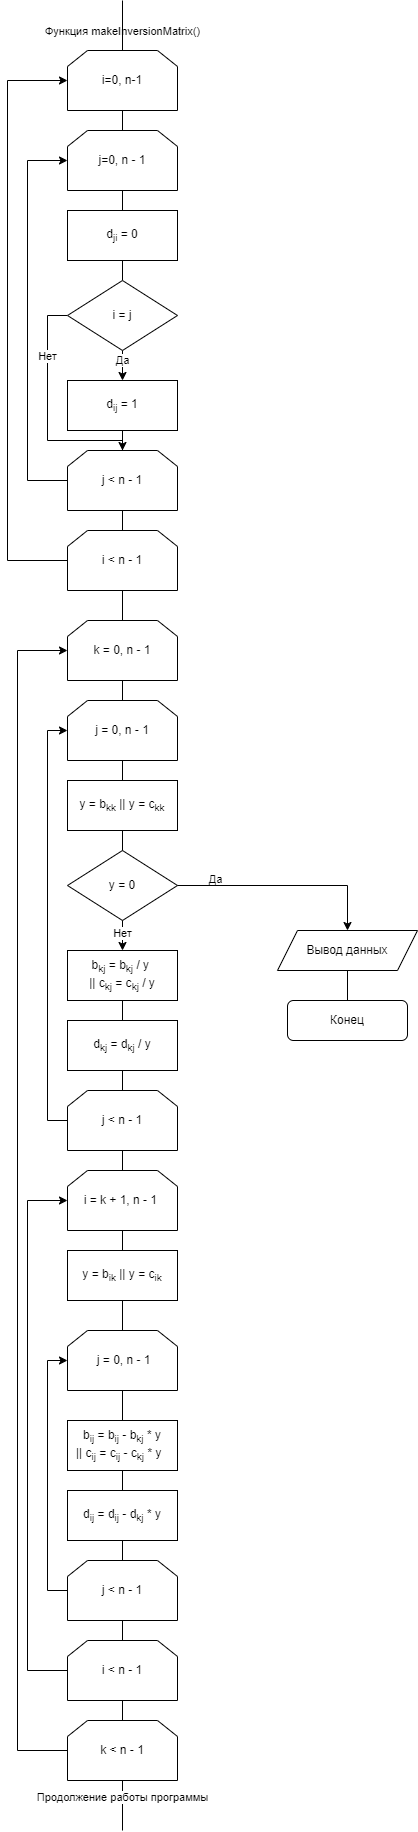

The diagram above was exported from draw.io. Its source (the exported page's mxGraphModel, read from the mxfile embedded in the PNG):
<mxGraphModel dx="794" dy="-715" grid="1" gridSize="10" guides="1" tooltips="1" connect="1" arrows="1" fold="1" page="1" pageScale="1" pageWidth="827" pageHeight="1169" math="0" shadow="0">
  <root>
    <mxCell id="0" />
    <mxCell id="1" parent="0" />
    <mxCell id="DIyHkCPntBa4fd9GgHLr-1" value="Функция makeInversionMatrix()" style="edgeLabel;html=1;align=center;verticalAlign=middle;resizable=0;points=[];" vertex="1" connectable="0" parent="1">
      <mxGeometry x="414.00000000000045" y="1710" as="geometry" />
    </mxCell>
    <mxCell id="DIyHkCPntBa4fd9GgHLr-2" value="i=0, n-1" style="shape=loopLimit;whiteSpace=wrap;html=1;" vertex="1" parent="1">
      <mxGeometry x="360" y="1730" width="110" height="60" as="geometry" />
    </mxCell>
    <mxCell id="DIyHkCPntBa4fd9GgHLr-3" value="" style="endArrow=none;html=1;rounded=0;entryX=0.5;entryY=1;entryDx=0;entryDy=0;exitX=0.5;exitY=0;exitDx=0;exitDy=0;" edge="1" parent="1" source="DIyHkCPntBa4fd9GgHLr-4" target="DIyHkCPntBa4fd9GgHLr-2">
      <mxGeometry width="50" height="50" relative="1" as="geometry">
        <mxPoint x="415" y="1850" as="sourcePoint" />
        <mxPoint x="440" y="1840" as="targetPoint" />
      </mxGeometry>
    </mxCell>
    <mxCell id="DIyHkCPntBa4fd9GgHLr-4" value="j=0, n - 1" style="shape=loopLimit;whiteSpace=wrap;html=1;" vertex="1" parent="1">
      <mxGeometry x="360" y="1810" width="110" height="60" as="geometry" />
    </mxCell>
    <mxCell id="DIyHkCPntBa4fd9GgHLr-5" value="" style="endArrow=none;html=1;rounded=0;entryX=0.5;entryY=1;entryDx=0;entryDy=0;exitX=0.5;exitY=0;exitDx=0;exitDy=0;" edge="1" parent="1" source="DIyHkCPntBa4fd9GgHLr-6" target="DIyHkCPntBa4fd9GgHLr-4">
      <mxGeometry width="50" height="50" relative="1" as="geometry">
        <mxPoint x="415" y="1940" as="sourcePoint" />
        <mxPoint x="440" y="1920" as="targetPoint" />
      </mxGeometry>
    </mxCell>
    <mxCell id="DIyHkCPntBa4fd9GgHLr-6" value="d&lt;sub&gt;ji&lt;/sub&gt; = 0" style="rounded=0;whiteSpace=wrap;html=1;" vertex="1" parent="1">
      <mxGeometry x="360" y="1890" width="110" height="50" as="geometry" />
    </mxCell>
    <mxCell id="DIyHkCPntBa4fd9GgHLr-7" value="" style="endArrow=none;html=1;rounded=0;entryX=0.5;entryY=1;entryDx=0;entryDy=0;" edge="1" parent="1" source="DIyHkCPntBa4fd9GgHLr-40" target="DIyHkCPntBa4fd9GgHLr-6">
      <mxGeometry width="50" height="50" relative="1" as="geometry">
        <mxPoint x="415" y="2020" as="sourcePoint" />
        <mxPoint x="440" y="1920" as="targetPoint" />
      </mxGeometry>
    </mxCell>
    <mxCell id="DIyHkCPntBa4fd9GgHLr-8" value="" style="endArrow=classic;html=1;rounded=0;exitX=0.5;exitY=1;exitDx=0;exitDy=0;entryX=0.5;entryY=0;entryDx=0;entryDy=0;" edge="1" parent="1" source="DIyHkCPntBa4fd9GgHLr-40" target="DIyHkCPntBa4fd9GgHLr-10">
      <mxGeometry width="50" height="50" relative="1" as="geometry">
        <mxPoint x="390" y="2140" as="sourcePoint" />
        <mxPoint x="415" y="2120" as="targetPoint" />
      </mxGeometry>
    </mxCell>
    <mxCell id="DIyHkCPntBa4fd9GgHLr-9" value="Да" style="edgeLabel;html=1;align=center;verticalAlign=middle;resizable=0;points=[];" vertex="1" connectable="0" parent="DIyHkCPntBa4fd9GgHLr-8">
      <mxGeometry x="-0.4278" y="-1" relative="1" as="geometry">
        <mxPoint as="offset" />
      </mxGeometry>
    </mxCell>
    <mxCell id="DIyHkCPntBa4fd9GgHLr-10" value="d&lt;sub&gt;ij&lt;/sub&gt; = 1" style="rounded=0;whiteSpace=wrap;html=1;" vertex="1" parent="1">
      <mxGeometry x="360" y="2060" width="110" height="50" as="geometry" />
    </mxCell>
    <mxCell id="DIyHkCPntBa4fd9GgHLr-11" value="" style="endArrow=none;html=1;rounded=0;entryX=0.5;entryY=1;entryDx=0;entryDy=0;exitX=0.5;exitY=0;exitDx=0;exitDy=0;" edge="1" parent="1" source="DIyHkCPntBa4fd9GgHLr-12" target="DIyHkCPntBa4fd9GgHLr-10">
      <mxGeometry width="50" height="50" relative="1" as="geometry">
        <mxPoint x="415" y="2200" as="sourcePoint" />
        <mxPoint x="440" y="2090" as="targetPoint" />
      </mxGeometry>
    </mxCell>
    <mxCell id="DIyHkCPntBa4fd9GgHLr-12" value="j &amp;lt; n - 1" style="shape=loopLimit;whiteSpace=wrap;html=1;" vertex="1" parent="1">
      <mxGeometry x="360" y="2130" width="110" height="60" as="geometry" />
    </mxCell>
    <mxCell id="DIyHkCPntBa4fd9GgHLr-13" value="" style="endArrow=classic;html=1;rounded=0;exitX=0;exitY=0.5;exitDx=0;exitDy=0;edgeStyle=orthogonalEdgeStyle;entryX=0.5;entryY=0;entryDx=0;entryDy=0;" edge="1" parent="1" source="DIyHkCPntBa4fd9GgHLr-40" target="DIyHkCPntBa4fd9GgHLr-12">
      <mxGeometry width="50" height="50" relative="1" as="geometry">
        <mxPoint x="390" y="2140" as="sourcePoint" />
        <mxPoint x="270" y="2150" as="targetPoint" />
        <Array as="points">
          <mxPoint x="340" y="1995" />
          <mxPoint x="340" y="2120" />
          <mxPoint x="415" y="2120" />
        </Array>
      </mxGeometry>
    </mxCell>
    <mxCell id="DIyHkCPntBa4fd9GgHLr-14" value="Нет" style="edgeLabel;html=1;align=center;verticalAlign=middle;resizable=0;points=[];" vertex="1" connectable="0" parent="DIyHkCPntBa4fd9GgHLr-13">
      <mxGeometry x="-0.4761" y="-1" relative="1" as="geometry">
        <mxPoint as="offset" />
      </mxGeometry>
    </mxCell>
    <mxCell id="DIyHkCPntBa4fd9GgHLr-15" value="" style="endArrow=classic;html=1;rounded=0;exitX=0;exitY=0.5;exitDx=0;exitDy=0;edgeStyle=orthogonalEdgeStyle;entryX=0;entryY=0.5;entryDx=0;entryDy=0;" edge="1" parent="1" source="DIyHkCPntBa4fd9GgHLr-12" target="DIyHkCPntBa4fd9GgHLr-4">
      <mxGeometry width="50" height="50" relative="1" as="geometry">
        <mxPoint x="390" y="2140" as="sourcePoint" />
        <mxPoint x="280" y="2100" as="targetPoint" />
        <Array as="points">
          <mxPoint x="320" y="2160" />
          <mxPoint x="320" y="1840" />
        </Array>
      </mxGeometry>
    </mxCell>
    <mxCell id="DIyHkCPntBa4fd9GgHLr-16" value="i &amp;lt; n - 1" style="shape=loopLimit;whiteSpace=wrap;html=1;" vertex="1" parent="1">
      <mxGeometry x="360" y="2210" width="110" height="60" as="geometry" />
    </mxCell>
    <mxCell id="DIyHkCPntBa4fd9GgHLr-17" value="" style="endArrow=none;html=1;rounded=0;exitX=0.5;exitY=0;exitDx=0;exitDy=0;entryX=0.5;entryY=1;entryDx=0;entryDy=0;" edge="1" parent="1" source="DIyHkCPntBa4fd9GgHLr-16" target="DIyHkCPntBa4fd9GgHLr-12">
      <mxGeometry width="50" height="50" relative="1" as="geometry">
        <mxPoint x="390" y="2310" as="sourcePoint" />
        <mxPoint x="440" y="2260" as="targetPoint" />
      </mxGeometry>
    </mxCell>
    <mxCell id="DIyHkCPntBa4fd9GgHLr-18" value="" style="endArrow=classic;html=1;rounded=0;exitX=0;exitY=0.5;exitDx=0;exitDy=0;edgeStyle=orthogonalEdgeStyle;entryX=0;entryY=0.5;entryDx=0;entryDy=0;" edge="1" parent="1" source="DIyHkCPntBa4fd9GgHLr-16" target="DIyHkCPntBa4fd9GgHLr-2">
      <mxGeometry width="50" height="50" relative="1" as="geometry">
        <mxPoint x="390" y="2310" as="sourcePoint" />
        <mxPoint x="260" y="2260" as="targetPoint" />
        <Array as="points">
          <mxPoint x="300" y="2240" />
          <mxPoint x="300" y="1760" />
        </Array>
      </mxGeometry>
    </mxCell>
    <mxCell id="DIyHkCPntBa4fd9GgHLr-19" value="" style="endArrow=none;html=1;rounded=0;entryX=0.5;entryY=1;entryDx=0;entryDy=0;exitX=0.5;exitY=0;exitDx=0;exitDy=0;" edge="1" parent="1" source="DIyHkCPntBa4fd9GgHLr-20" target="DIyHkCPntBa4fd9GgHLr-16">
      <mxGeometry width="50" height="50" relative="1" as="geometry">
        <mxPoint x="415" y="2390" as="sourcePoint" />
        <mxPoint x="440" y="2410" as="targetPoint" />
      </mxGeometry>
    </mxCell>
    <mxCell id="DIyHkCPntBa4fd9GgHLr-20" value="k = 0, n - 1" style="shape=loopLimit;whiteSpace=wrap;html=1;" vertex="1" parent="1">
      <mxGeometry x="360" y="2300" width="110" height="60" as="geometry" />
    </mxCell>
    <mxCell id="DIyHkCPntBa4fd9GgHLr-21" value="y = b&lt;sub&gt;kk&lt;/sub&gt;&amp;nbsp;|| y = c&lt;sub&gt;kk&lt;/sub&gt;" style="rounded=0;whiteSpace=wrap;html=1;" vertex="1" parent="1">
      <mxGeometry x="360" y="2460" width="110" height="50" as="geometry" />
    </mxCell>
    <mxCell id="DIyHkCPntBa4fd9GgHLr-22" value="" style="endArrow=none;html=1;rounded=0;entryX=0.5;entryY=1;entryDx=0;entryDy=0;exitX=0.5;exitY=0;exitDx=0;exitDy=0;" edge="1" parent="1" source="DIyHkCPntBa4fd9GgHLr-23" target="DIyHkCPntBa4fd9GgHLr-21">
      <mxGeometry width="50" height="50" relative="1" as="geometry">
        <mxPoint x="414" y="2650" as="sourcePoint" />
        <mxPoint x="439" y="2670" as="targetPoint" />
      </mxGeometry>
    </mxCell>
    <mxCell id="DIyHkCPntBa4fd9GgHLr-23" value="y = 0" style="rhombus;whiteSpace=wrap;html=1;" vertex="1" parent="1">
      <mxGeometry x="360" y="2530" width="110" height="70" as="geometry" />
    </mxCell>
    <mxCell id="DIyHkCPntBa4fd9GgHLr-24" value="" style="endArrow=classic;html=1;rounded=0;exitX=0.5;exitY=1;exitDx=0;exitDy=0;entryX=0.5;entryY=0;entryDx=0;entryDy=0;" edge="1" parent="1" source="DIyHkCPntBa4fd9GgHLr-23" target="DIyHkCPntBa4fd9GgHLr-26">
      <mxGeometry width="50" height="50" relative="1" as="geometry">
        <mxPoint x="390" y="2800" as="sourcePoint" />
        <mxPoint x="415" y="2760" as="targetPoint" />
      </mxGeometry>
    </mxCell>
    <mxCell id="DIyHkCPntBa4fd9GgHLr-25" value="Нет" style="edgeLabel;html=1;align=center;verticalAlign=middle;resizable=0;points=[];" vertex="1" connectable="0" parent="DIyHkCPntBa4fd9GgHLr-24">
      <mxGeometry x="-0.2056" y="-1" relative="1" as="geometry">
        <mxPoint as="offset" />
      </mxGeometry>
    </mxCell>
    <mxCell id="DIyHkCPntBa4fd9GgHLr-26" value="b&lt;sub&gt;kj&lt;/sub&gt; = b&lt;sub&gt;kj&lt;/sub&gt; / y&amp;nbsp;&lt;div&gt;|| c&lt;sub&gt;kj&lt;/sub&gt; = c&lt;sub&gt;kj&lt;/sub&gt; / y&lt;/div&gt;" style="rounded=0;whiteSpace=wrap;html=1;" vertex="1" parent="1">
      <mxGeometry x="360" y="2630" width="110" height="50" as="geometry" />
    </mxCell>
    <mxCell id="DIyHkCPntBa4fd9GgHLr-27" value="" style="endArrow=none;html=1;rounded=0;entryX=0.5;entryY=1;entryDx=0;entryDy=0;exitX=0.5;exitY=0;exitDx=0;exitDy=0;" edge="1" parent="1" source="DIyHkCPntBa4fd9GgHLr-28" target="DIyHkCPntBa4fd9GgHLr-26">
      <mxGeometry width="50" height="50" relative="1" as="geometry">
        <mxPoint x="415" y="2840" as="sourcePoint" />
        <mxPoint x="440" y="2920" as="targetPoint" />
      </mxGeometry>
    </mxCell>
    <mxCell id="DIyHkCPntBa4fd9GgHLr-28" value="d&lt;sub&gt;kj&lt;/sub&gt;&amp;nbsp;= d&lt;sub&gt;kj&lt;/sub&gt;&amp;nbsp;/ y" style="rounded=0;whiteSpace=wrap;html=1;" vertex="1" parent="1">
      <mxGeometry x="360" y="2700" width="110" height="50" as="geometry" />
    </mxCell>
    <mxCell id="DIyHkCPntBa4fd9GgHLr-29" value="j &amp;lt; n - 1" style="shape=loopLimit;whiteSpace=wrap;html=1;" vertex="1" parent="1">
      <mxGeometry x="360" y="2770" width="110" height="60" as="geometry" />
    </mxCell>
    <mxCell id="DIyHkCPntBa4fd9GgHLr-30" value="" style="endArrow=none;html=1;rounded=0;exitX=0.5;exitY=0;exitDx=0;exitDy=0;entryX=0.5;entryY=1;entryDx=0;entryDy=0;" edge="1" parent="1" source="DIyHkCPntBa4fd9GgHLr-29" target="DIyHkCPntBa4fd9GgHLr-28">
      <mxGeometry width="50" height="50" relative="1" as="geometry">
        <mxPoint x="390" y="2890" as="sourcePoint" />
        <mxPoint x="440" y="2840" as="targetPoint" />
      </mxGeometry>
    </mxCell>
    <mxCell id="DIyHkCPntBa4fd9GgHLr-31" value="j = 0, n - 1" style="shape=loopLimit;whiteSpace=wrap;html=1;" vertex="1" parent="1">
      <mxGeometry x="360" y="2380" width="110" height="60" as="geometry" />
    </mxCell>
    <mxCell id="DIyHkCPntBa4fd9GgHLr-32" value="" style="endArrow=none;html=1;rounded=0;entryX=0.5;entryY=1;entryDx=0;entryDy=0;exitX=0.5;exitY=0;exitDx=0;exitDy=0;" edge="1" parent="1" source="DIyHkCPntBa4fd9GgHLr-31" target="DIyHkCPntBa4fd9GgHLr-20">
      <mxGeometry width="50" height="50" relative="1" as="geometry">
        <mxPoint x="390" y="2540" as="sourcePoint" />
        <mxPoint x="440" y="2490" as="targetPoint" />
      </mxGeometry>
    </mxCell>
    <mxCell id="DIyHkCPntBa4fd9GgHLr-33" value="" style="endArrow=none;html=1;rounded=0;entryX=0.5;entryY=1;entryDx=0;entryDy=0;exitX=0.5;exitY=0;exitDx=0;exitDy=0;" edge="1" parent="1" source="DIyHkCPntBa4fd9GgHLr-21" target="DIyHkCPntBa4fd9GgHLr-31">
      <mxGeometry width="50" height="50" relative="1" as="geometry">
        <mxPoint x="390" y="2620" as="sourcePoint" />
        <mxPoint x="440" y="2570" as="targetPoint" />
      </mxGeometry>
    </mxCell>
    <mxCell id="DIyHkCPntBa4fd9GgHLr-34" value="" style="endArrow=classic;html=1;rounded=0;exitX=0;exitY=0.5;exitDx=0;exitDy=0;edgeStyle=orthogonalEdgeStyle;entryX=0;entryY=0.5;entryDx=0;entryDy=0;" edge="1" parent="1" source="DIyHkCPntBa4fd9GgHLr-29" target="DIyHkCPntBa4fd9GgHLr-31">
      <mxGeometry width="50" height="50" relative="1" as="geometry">
        <mxPoint x="390" y="2890" as="sourcePoint" />
        <mxPoint x="270" y="2810" as="targetPoint" />
        <Array as="points">
          <mxPoint x="340" y="2800" />
          <mxPoint x="340" y="2410" />
        </Array>
      </mxGeometry>
    </mxCell>
    <mxCell id="DIyHkCPntBa4fd9GgHLr-35" value="" style="endArrow=none;html=1;rounded=0;exitX=0.5;exitY=1;exitDx=0;exitDy=0;entryX=0.5;entryY=0;entryDx=0;entryDy=0;" edge="1" parent="1" source="DIyHkCPntBa4fd9GgHLr-29" target="DIyHkCPntBa4fd9GgHLr-36">
      <mxGeometry width="50" height="50" relative="1" as="geometry">
        <mxPoint x="390" y="2960" as="sourcePoint" />
        <mxPoint x="415" y="3010" as="targetPoint" />
      </mxGeometry>
    </mxCell>
    <mxCell id="DIyHkCPntBa4fd9GgHLr-36" value="i = k + 1, n - 1&amp;nbsp;" style="shape=loopLimit;whiteSpace=wrap;html=1;" vertex="1" parent="1">
      <mxGeometry x="360" y="2850" width="110" height="60" as="geometry" />
    </mxCell>
    <mxCell id="DIyHkCPntBa4fd9GgHLr-37" value="" style="endArrow=none;html=1;rounded=0;entryX=0.5;entryY=1;entryDx=0;entryDy=0;exitX=0.5;exitY=0;exitDx=0;exitDy=0;" edge="1" parent="1" source="DIyHkCPntBa4fd9GgHLr-38" target="DIyHkCPntBa4fd9GgHLr-36">
      <mxGeometry width="50" height="50" relative="1" as="geometry">
        <mxPoint x="415" y="3100" as="sourcePoint" />
        <mxPoint x="440" y="3070" as="targetPoint" />
      </mxGeometry>
    </mxCell>
    <mxCell id="DIyHkCPntBa4fd9GgHLr-38" value="y = b&lt;sub&gt;ik&lt;/sub&gt;&amp;nbsp;|| y = c&lt;sub&gt;ik&lt;/sub&gt;" style="rounded=0;whiteSpace=wrap;html=1;" vertex="1" parent="1">
      <mxGeometry x="360" y="2930" width="110" height="50" as="geometry" />
    </mxCell>
    <mxCell id="DIyHkCPntBa4fd9GgHLr-39" value="" style="endArrow=none;html=1;rounded=0;entryX=0.5;entryY=1;entryDx=0;entryDy=0;" edge="1" parent="1" target="DIyHkCPntBa4fd9GgHLr-40">
      <mxGeometry width="50" height="50" relative="1" as="geometry">
        <mxPoint x="415" y="2020" as="sourcePoint" />
        <mxPoint x="415" y="1940" as="targetPoint" />
      </mxGeometry>
    </mxCell>
    <mxCell id="DIyHkCPntBa4fd9GgHLr-40" value="i = j" style="rhombus;whiteSpace=wrap;html=1;" vertex="1" parent="1">
      <mxGeometry x="360" y="1960" width="110" height="70" as="geometry" />
    </mxCell>
    <mxCell id="DIyHkCPntBa4fd9GgHLr-41" value="&amp;nbsp;j = 0, n - 1" style="shape=loopLimit;whiteSpace=wrap;html=1;" vertex="1" parent="1">
      <mxGeometry x="360" y="3010" width="110" height="60" as="geometry" />
    </mxCell>
    <mxCell id="DIyHkCPntBa4fd9GgHLr-42" value="" style="endArrow=none;html=1;rounded=0;entryX=0.5;entryY=1;entryDx=0;entryDy=0;exitX=0.5;exitY=0;exitDx=0;exitDy=0;" edge="1" parent="1" source="DIyHkCPntBa4fd9GgHLr-41" target="DIyHkCPntBa4fd9GgHLr-38">
      <mxGeometry width="50" height="50" relative="1" as="geometry">
        <mxPoint x="330" y="3070" as="sourcePoint" />
        <mxPoint x="380" y="3020" as="targetPoint" />
      </mxGeometry>
    </mxCell>
    <mxCell id="DIyHkCPntBa4fd9GgHLr-43" value="" style="endArrow=none;html=1;rounded=0;entryX=0.5;entryY=1;entryDx=0;entryDy=0;exitX=0.5;exitY=0;exitDx=0;exitDy=0;" edge="1" parent="1" source="DIyHkCPntBa4fd9GgHLr-44" target="DIyHkCPntBa4fd9GgHLr-41">
      <mxGeometry width="50" height="50" relative="1" as="geometry">
        <mxPoint x="415" y="3100" as="sourcePoint" />
        <mxPoint x="380" y="3120" as="targetPoint" />
      </mxGeometry>
    </mxCell>
    <mxCell id="DIyHkCPntBa4fd9GgHLr-44" value="b&lt;sub&gt;ij&lt;/sub&gt; = b&lt;sub&gt;ij&lt;/sub&gt; - b&lt;sub&gt;kj&lt;/sub&gt; * y&lt;div&gt;|| c&lt;sub style=&quot;background-color: initial;&quot;&gt;ij&lt;/sub&gt;&lt;span style=&quot;background-color: initial;&quot;&gt;&amp;nbsp;&lt;/span&gt;&lt;span style=&quot;background-color: initial;&quot;&gt;= c&lt;/span&gt;&lt;sub style=&quot;background-color: initial;&quot;&gt;ij&lt;/sub&gt;&lt;span style=&quot;background-color: initial;&quot;&gt;&amp;nbsp;&lt;/span&gt;&lt;span style=&quot;background-color: initial;&quot;&gt;- c&lt;/span&gt;&lt;sub style=&quot;background-color: initial;&quot;&gt;kj&lt;/sub&gt;&lt;span style=&quot;background-color: initial;&quot;&gt;&amp;nbsp;&lt;/span&gt;&lt;span style=&quot;background-color: initial;&quot;&gt;* y&lt;/span&gt;&lt;span style=&quot;background-color: initial;&quot;&gt;&amp;nbsp;&amp;nbsp;&lt;/span&gt;&lt;/div&gt;" style="rounded=0;whiteSpace=wrap;html=1;" vertex="1" parent="1">
      <mxGeometry x="360" y="3100" width="110" height="50" as="geometry" />
    </mxCell>
    <mxCell id="DIyHkCPntBa4fd9GgHLr-45" value="j &amp;lt; n - 1" style="shape=loopLimit;whiteSpace=wrap;html=1;" vertex="1" parent="1">
      <mxGeometry x="360" y="3240" width="110" height="60" as="geometry" />
    </mxCell>
    <mxCell id="DIyHkCPntBa4fd9GgHLr-46" value="" style="endArrow=classic;html=1;rounded=0;exitX=0;exitY=0.5;exitDx=0;exitDy=0;edgeStyle=orthogonalEdgeStyle;entryX=0;entryY=0.5;entryDx=0;entryDy=0;" edge="1" parent="1" source="DIyHkCPntBa4fd9GgHLr-45" target="DIyHkCPntBa4fd9GgHLr-41">
      <mxGeometry width="50" height="50" relative="1" as="geometry">
        <mxPoint x="330" y="3170" as="sourcePoint" />
        <mxPoint x="330" y="3050" as="targetPoint" />
        <Array as="points">
          <mxPoint x="340" y="3270" />
          <mxPoint x="340" y="3040" />
        </Array>
      </mxGeometry>
    </mxCell>
    <mxCell id="DIyHkCPntBa4fd9GgHLr-47" value="" style="endArrow=none;html=1;rounded=0;entryX=0.5;entryY=1;entryDx=0;entryDy=0;exitX=0.5;exitY=0;exitDx=0;exitDy=0;" edge="1" parent="1" source="DIyHkCPntBa4fd9GgHLr-48" target="DIyHkCPntBa4fd9GgHLr-45">
      <mxGeometry width="50" height="50" relative="1" as="geometry">
        <mxPoint x="415" y="3320" as="sourcePoint" />
        <mxPoint x="410" y="3270" as="targetPoint" />
      </mxGeometry>
    </mxCell>
    <mxCell id="DIyHkCPntBa4fd9GgHLr-48" value="i &amp;lt; n - 1" style="shape=loopLimit;whiteSpace=wrap;html=1;" vertex="1" parent="1">
      <mxGeometry x="360" y="3320" width="110" height="60" as="geometry" />
    </mxCell>
    <mxCell id="DIyHkCPntBa4fd9GgHLr-49" value="" style="endArrow=classic;html=1;rounded=0;exitX=0;exitY=0.5;exitDx=0;exitDy=0;edgeStyle=orthogonalEdgeStyle;entryX=0;entryY=0.5;entryDx=0;entryDy=0;" edge="1" parent="1" source="DIyHkCPntBa4fd9GgHLr-48" target="DIyHkCPntBa4fd9GgHLr-36">
      <mxGeometry width="50" height="50" relative="1" as="geometry">
        <mxPoint x="360" y="3260" as="sourcePoint" />
        <mxPoint x="250" y="3050" as="targetPoint" />
        <Array as="points">
          <mxPoint x="320" y="3350" />
          <mxPoint x="320" y="2880" />
        </Array>
      </mxGeometry>
    </mxCell>
    <mxCell id="DIyHkCPntBa4fd9GgHLr-50" value="k &amp;lt; n - 1" style="shape=loopLimit;whiteSpace=wrap;html=1;" vertex="1" parent="1">
      <mxGeometry x="360" y="3400" width="110" height="60" as="geometry" />
    </mxCell>
    <mxCell id="DIyHkCPntBa4fd9GgHLr-51" value="" style="endArrow=none;html=1;rounded=0;entryX=0.5;entryY=1;entryDx=0;entryDy=0;exitX=0.5;exitY=0;exitDx=0;exitDy=0;" edge="1" parent="1" source="DIyHkCPntBa4fd9GgHLr-50" target="DIyHkCPntBa4fd9GgHLr-48">
      <mxGeometry width="50" height="50" relative="1" as="geometry">
        <mxPoint x="340" y="3410" as="sourcePoint" />
        <mxPoint x="390" y="3360" as="targetPoint" />
      </mxGeometry>
    </mxCell>
    <mxCell id="DIyHkCPntBa4fd9GgHLr-52" value="" style="endArrow=classic;html=1;rounded=0;exitX=0;exitY=0.5;exitDx=0;exitDy=0;edgeStyle=orthogonalEdgeStyle;entryX=0;entryY=0.5;entryDx=0;entryDy=0;" edge="1" parent="1" source="DIyHkCPntBa4fd9GgHLr-50" target="DIyHkCPntBa4fd9GgHLr-20">
      <mxGeometry width="50" height="50" relative="1" as="geometry">
        <mxPoint x="340" y="3350" as="sourcePoint" />
        <mxPoint x="260" y="3300" as="targetPoint" />
        <Array as="points">
          <mxPoint x="310" y="3430" />
          <mxPoint x="310" y="2330" />
        </Array>
      </mxGeometry>
    </mxCell>
    <mxCell id="DIyHkCPntBa4fd9GgHLr-54" value="" style="endArrow=none;html=1;rounded=0;entryX=0.5;entryY=1;entryDx=0;entryDy=0;" edge="1" parent="1" target="DIyHkCPntBa4fd9GgHLr-50">
      <mxGeometry width="50" height="50" relative="1" as="geometry">
        <mxPoint x="415" y="3510" as="sourcePoint" />
        <mxPoint x="390" y="3500" as="targetPoint" />
      </mxGeometry>
    </mxCell>
    <mxCell id="DIyHkCPntBa4fd9GgHLr-96" value="Продолжение работы программы" style="edgeLabel;html=1;align=center;verticalAlign=middle;resizable=0;points=[];" vertex="1" connectable="0" parent="DIyHkCPntBa4fd9GgHLr-54">
      <mxGeometry x="0.3467" y="1" relative="1" as="geometry">
        <mxPoint as="offset" />
      </mxGeometry>
    </mxCell>
    <mxCell id="DIyHkCPntBa4fd9GgHLr-63" value="d&lt;sub&gt;ij&lt;/sub&gt;&amp;nbsp;= d&lt;sub&gt;ij&lt;/sub&gt;&amp;nbsp;- d&lt;sub&gt;kj&lt;/sub&gt;&amp;nbsp;* y" style="rounded=0;whiteSpace=wrap;html=1;" vertex="1" parent="1">
      <mxGeometry x="360" y="3170" width="110" height="50" as="geometry" />
    </mxCell>
    <mxCell id="DIyHkCPntBa4fd9GgHLr-64" value="" style="endArrow=none;html=1;rounded=0;entryX=0.5;entryY=1;entryDx=0;entryDy=0;exitX=0.5;exitY=0;exitDx=0;exitDy=0;" edge="1" parent="1" source="DIyHkCPntBa4fd9GgHLr-63" target="DIyHkCPntBa4fd9GgHLr-44">
      <mxGeometry width="50" height="50" relative="1" as="geometry">
        <mxPoint x="340" y="3230" as="sourcePoint" />
        <mxPoint x="390" y="3180" as="targetPoint" />
      </mxGeometry>
    </mxCell>
    <mxCell id="DIyHkCPntBa4fd9GgHLr-65" value="" style="endArrow=none;html=1;rounded=0;entryX=0.5;entryY=1;entryDx=0;entryDy=0;exitX=0.5;exitY=0;exitDx=0;exitDy=0;" edge="1" parent="1" source="DIyHkCPntBa4fd9GgHLr-45" target="DIyHkCPntBa4fd9GgHLr-63">
      <mxGeometry width="50" height="50" relative="1" as="geometry">
        <mxPoint x="340" y="3230" as="sourcePoint" />
        <mxPoint x="390" y="3180" as="targetPoint" />
      </mxGeometry>
    </mxCell>
    <mxCell id="DIyHkCPntBa4fd9GgHLr-89" value="Да" style="edgeLabel;html=1;align=center;verticalAlign=middle;resizable=0;points=[];" vertex="1" connectable="0" parent="1">
      <mxGeometry x="503.3333333333335" y="2566" as="geometry">
        <mxPoint x="4" y="-8" as="offset" />
      </mxGeometry>
    </mxCell>
    <mxCell id="DIyHkCPntBa4fd9GgHLr-90" value="" style="endArrow=none;html=1;rounded=0;exitX=0.5;exitY=0;exitDx=0;exitDy=0;" edge="1" parent="1" source="DIyHkCPntBa4fd9GgHLr-2">
      <mxGeometry width="50" height="50" relative="1" as="geometry">
        <mxPoint x="380" y="1780" as="sourcePoint" />
        <mxPoint x="415" y="1680" as="targetPoint" />
      </mxGeometry>
    </mxCell>
    <mxCell id="DIyHkCPntBa4fd9GgHLr-91" value="" style="endArrow=classic;html=1;rounded=0;exitX=1;exitY=0.5;exitDx=0;exitDy=0;edgeStyle=orthogonalEdgeStyle;" edge="1" parent="1" source="DIyHkCPntBa4fd9GgHLr-23">
      <mxGeometry width="50" height="50" relative="1" as="geometry">
        <mxPoint x="380" y="2680" as="sourcePoint" />
        <mxPoint x="640" y="2610" as="targetPoint" />
        <Array as="points">
          <mxPoint x="640" y="2565" />
        </Array>
      </mxGeometry>
    </mxCell>
    <mxCell id="DIyHkCPntBa4fd9GgHLr-92" value="Вывод данных" style="shape=parallelogram;perimeter=parallelogramPerimeter;whiteSpace=wrap;html=1;fixedSize=1;" vertex="1" parent="1">
      <mxGeometry x="570" y="2610" width="140" height="40" as="geometry" />
    </mxCell>
    <mxCell id="DIyHkCPntBa4fd9GgHLr-94" value="" style="endArrow=none;html=1;rounded=0;entryX=0.5;entryY=1;entryDx=0;entryDy=0;" edge="1" parent="1" target="DIyHkCPntBa4fd9GgHLr-92">
      <mxGeometry width="50" height="50" relative="1" as="geometry">
        <mxPoint x="640" y="2680" as="sourcePoint" />
        <mxPoint x="520" y="2630" as="targetPoint" />
      </mxGeometry>
    </mxCell>
    <mxCell id="DIyHkCPntBa4fd9GgHLr-95" value="Конец" style="rounded=1;whiteSpace=wrap;html=1;" vertex="1" parent="1">
      <mxGeometry x="580" y="2680" width="120" height="40" as="geometry" />
    </mxCell>
  </root>
</mxGraphModel>